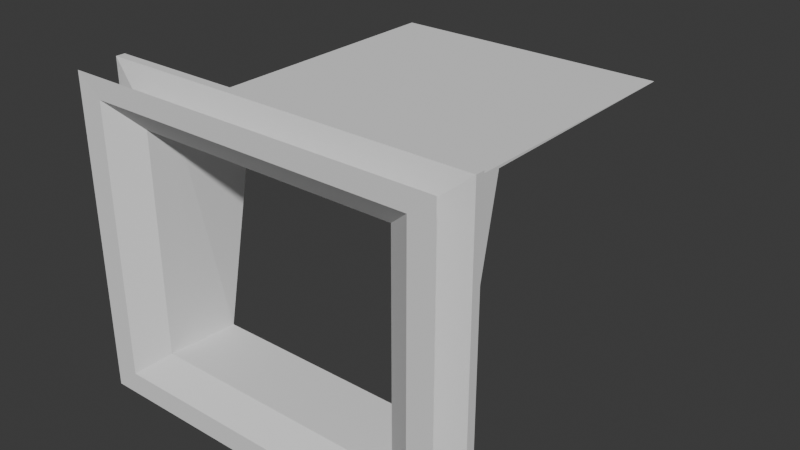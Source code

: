# Source: laser_aperture.blend  (saved by Blender 4.4.32; exported with 4.5.12 LTS)
import bpy
from mathutils import Matrix  # noqa: F401  (used for matrix-valued properties, if any)

bpy.ops.wm.read_factory_settings(use_empty=True)
scene = bpy.context.scene
scene.name = 'Scene'

# ---- collections
col_collection = bpy.data.collections.new('Collection'); scene.collection.children.link(col_collection)

# ---- world
world_world = bpy.data.worlds.new('World'); scene.world = world_world
world_world.use_nodes = True; world_world.node_tree.nodes.clear()
_N = world_world.node_tree.nodes; _L = world_world.node_tree.links
n0 = _N.new('ShaderNodeOutputWorld'); n0.name = 'World Output'; n0.location = (300, 300)
n1 = _N.new('ShaderNodeBackground'); n1.name = 'Background'; n1.location = (10, 300)
n1.inputs[0].default_value = (0.05088, 0.05088, 0.05088, 1.0)
_L.new(n1.outputs[0], n0.inputs[0])
n0.is_active_output = True
world_world.color = (0.05088, 0.05088, 0.05088)
world_world.sun_shadow_jitter_overblur = 0.0

# ---- meshes
me_cube_001 = bpy.data.meshes.new('Cube.001')
me_cube_001.from_pydata([(-21.0, -21.0, -17.5), (-21.0, -21.0, 17.5), (-21.0, -14.96, -17.5), (-21.0, 27.95, 17.5), (21.0, -21.0, -17.5), (21.0, -21.0, 17.5), (21.0, -14.96, -17.5), (21.0, 27.95, 17.5), (-21.0, -23.96, -17.5), (-21.0, -23.96, 17.5), (21.0, -23.96, 17.5), (21.0, -23.96, -17.5), (-27.91, -28.26, -23.26), (-27.91, -28.26, 23.26), (27.91, -28.26, 23.26), (27.91, -28.26, -23.26), (-28.14, -20.98, -23.45), (-28.14, -20.98, 23.45), (28.14, -20.98, 23.45), (28.14, -20.98, -23.45), (-28.14, -22.33, -23.45), (-28.14, -22.33, 23.45), (28.14, -22.33, 23.45), (28.14, -22.33, -23.45), (-21.0, -7.974, 17.13), (21.0, -7.974, 17.13), (-19.2, -21.0, -16.24), (-18.66, -14.73, -16.25), (-19.07, -8.121, 15.98), (-18.66, 27.95, 15.99), (-19.2, -21.0, 16.11), (19.2, -21.0, -16.24), (19.63, -25.17, -16.28), (-19.63, -25.17, -16.28), (18.66, -14.73, -16.25), (19.2, -21.0, 16.11), (18.66, 27.95, 15.99), (19.07, -8.121, 15.98), (-24.23, -28.22, -20.0), (24.23, -28.22, -20.0), (-19.63, -25.17, 16.5), (-24.23, -28.22, 20.22), (19.63, -25.17, 16.5), (24.23, -28.22, 20.22), (-18.93, -8.114, 16.0), (18.93, -8.114, 16.0)], [(37, 45), (28, 44)], [(0, 1, 3, 24, 2), (0, 8, 11, 4), (6, 25, 7, 5, 4), (8, 9, 21, 20), (2, 6, 4, 0), (7, 3, 1, 5), (8, 11, 15, 12), (11, 8, 20, 23), (4, 5, 18, 19), (5, 1, 17, 18), (9, 8, 12, 13), (10, 9, 13, 14), (11, 10, 14, 15), (18, 17, 21, 22), (19, 18, 22, 23), (17, 16, 20, 21), (16, 19, 23, 20), (1, 0, 16, 17), (9, 10, 22, 21), (10, 11, 23, 22), (26, 27, 28, 29, 44, 30), (26, 33, 32, 31), (34, 31, 35, 45, 36, 37), (27, 26, 31, 34), (45, 35, 30, 44), (33, 38, 39, 32), (33, 26, 30, 40), (40, 41, 38, 33), (42, 43, 41, 40), (32, 39, 43, 42), (40, 30, 35, 42), (31, 32, 42, 35), (7, 25, 37, 36), (3, 7, 36, 29), (12, 15, 39, 38), (25, 6, 34, 37), (14, 13, 41, 43), (13, 12, 38, 41), (2, 24, 28, 27), (24, 3, 29, 28), (15, 14, 43, 39), (6, 2, 27, 34), (36, 45, 44, 29), (16, 0, 4, 19)])
_uv = me_cube_001.uv_layers.new(name='UVMap')
_uv.uv.foreach_set('vector', [0.375, 0.0, 0.625, 0.0, 0.625, 0.25, 0.5, 0.25, 0.375, 0.25, 0.125, 0.75, 0.125, 0.75, 0.375, 0.75, 0.375, 0.75, 0.375, 0.5, 0.5, 0.5, 0.625, 0.5, 0.625, 0.75, 0.375, 0.75, 0.375, 0.0, 0.625, 0.0, 0.625, 0.0, 0.375, 0.0, 0.125, 0.5, 0.375, 0.5, 0.375, 0.75, 0.125, 0.75, 0.625, 0.5, 0.875, 0.5, 0.875, 0.75, 0.625, 0.75, 0.125, 0.75, 0.375, 0.75, 0.375, 0.75, 0.125, 0.75, 0.375, 0.75, 0.125, 0.75, 0.125, 0.75, 0.375, 0.75, 0.375, 0.75, 0.625, 0.75, 0.625, 0.75, 0.375, 0.75, 0.625, 0.75, 0.875, 0.75, 0.875, 0.75, 0.625, 0.75, 0.625, 0.0, 0.375, 0.0, 0.375, 0.0, 0.625, 0.0, 0.625, 0.75, 0.875, 0.75, 0.875, 0.75, 0.625, 0.75, 0.375, 0.75, 0.625, 0.75, 0.625, 0.75, 0.375, 0.75, 0.625, 0.75, 0.875, 0.75, 0.875, 0.75, 0.625, 0.75, 0.375, 0.75, 0.625, 0.75, 0.625, 0.75, 0.375, 0.75, 0.625, 0.0, 0.375, 0.0, 0.375, 0.0, 0.625, 0.0, 0.125, 0.75, 0.375, 0.75, 0.375, 0.75, 0.125, 0.75, 0.625, 0.0, 0.375, 0.0, 0.375, 0.0, 0.625, 0.0, 0.875, 0.75, 0.625, 0.75, 0.625, 0.75, 0.875, 0.75, 0.625, 0.75, 0.375, 0.75, 0.375, 0.75, 0.625, 0.75, 0.375, 0.0, 0.375, 0.25, 0.5, 0.25, 0.625, 0.25, 0.625, 0.125, 0.625, 0.0, 0.125, 0.75, 0.125, 0.75, 0.375, 0.75, 0.375, 0.75, 0.375, 0.5, 0.375, 0.75, 0.625, 0.75, 0.625, 0.625, 0.625, 0.5, 0.5, 0.5, 0.125, 0.5, 0.125, 0.75, 0.375, 0.75, 0.375, 0.5, 0.625, 0.625, 0.625, 0.75, 0.875, 0.75, 0.875, 0.625, 0.125, 0.75, 0.125, 0.75, 0.375, 0.75, 0.375, 0.75, 0.125, 0.75, 0.125, 0.75, 0.625, 0.0, 0.625, 0.0, 0.625, 0.0, 0.625, 0.0, 0.375, 0.0, 0.375, 0.0, 0.625, 0.75, 0.625, 0.75, 0.875, 0.75, 0.875, 0.75, 0.375, 0.75, 0.375, 0.75, 0.625, 0.75, 0.625, 0.75, 0.625, 0.0, 0.625, 0.0, 0.625, 0.75, 0.625, 0.75, 0.375, 0.75, 0.375, 0.75, 0.625, 0.75, 0.625, 0.75, 0.625, 0.5, 0.5, 0.5, 0.5, 0.5, 0.625, 0.5, 0.875, 0.5, 0.625, 0.5, 0.625, 0.5, 0.875, 0.5, 0.125, 0.75, 0.375, 0.75, 0.375, 0.75, 0.125, 0.75, 0.5, 0.5, 0.375, 0.5, 0.375, 0.5, 0.5, 0.5, 0.625, 0.75, 0.875, 0.75, 0.875, 0.75, 0.625, 0.75, 0.625, 0.0, 0.375, 0.0, 0.375, 0.0, 0.625, 0.0, 0.375, 0.25, 0.5, 0.25, 0.5, 0.25, 0.375, 0.25, 0.5, 0.25, 0.625, 0.25, 0.625, 0.25, 0.5, 0.25, 0.375, 0.75, 0.625, 0.75, 0.625, 0.75, 0.375, 0.75, 0.375, 0.5, 0.125, 0.5, 0.125, 0.5, 0.375, 0.5, 0.625, 0.5, 0.625, 0.625, 0.875, 0.625, 0.875, 0.5, 0.0, 0.0, 0.0, 0.0, 0.0, 0.0, 0.0, 0.0])
me_cube_001.update()

# ---- objects
ob_cube = bpy.data.objects.new('Cube', me_cube_001)

# ---- transforms, parenting, visibility, modifiers, constraints
ob_cube.location = (0.0, 0.0, 0.0)

# ---- collection membership
col_collection.objects.link(ob_cube)

# ---- scene / render settings (as saved in the file)
scene.frame_start = 1; scene.frame_end = 250; scene.frame_set(1)
scene.render.engine = 'BLENDER_EEVEE_NEXT'
scene.unit_settings.scale_length = 0.001
bpy.context.view_layer.update()

# ---- added for rendering (the .blend has no active camera and no usable light): camera, sun
cam_auto = bpy.data.cameras.new('AutoCamera')
cam_auto.lens = 50.0
cam_auto.sensor_width = 36.0
cam_auto.clip_end = 1499.4
ob_auto_camera = bpy.data.objects.new('AutoCamera', cam_auto)
scene.collection.objects.link(ob_auto_camera)
ob_auto_camera.location = (85.4363, -102.681, 68.3491)
ob_auto_camera.rotation_euler = (1.09748, -7.21219e-08, 0.694738)
scene.camera = ob_auto_camera
light_auto_sun = bpy.data.lights.new('AutoSun', 'SUN')
light_auto_sun.energy = 3.0
light_auto_sun.angle = 0.0523599
ob_auto_sun = bpy.data.objects.new('AutoSun', light_auto_sun)
scene.collection.objects.link(ob_auto_sun)
ob_auto_sun.rotation_euler = (0.872665, 0.174533, 0.523599)
bpy.context.view_layer.update()
